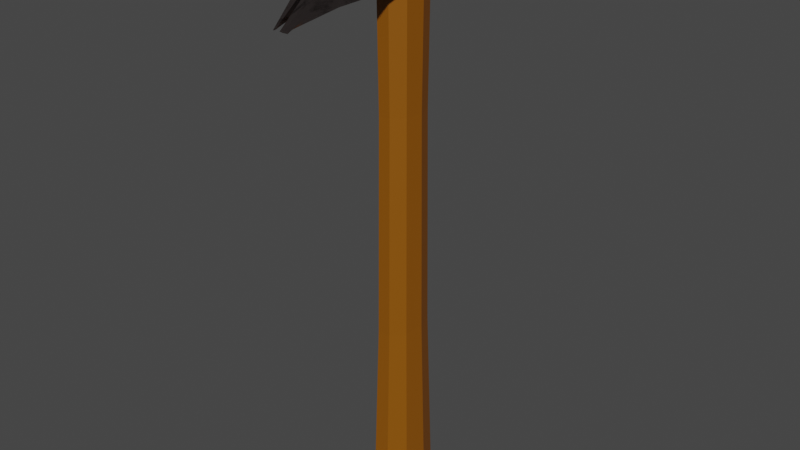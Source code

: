 # Source: Hammer.blend  (saved by Blender 3.1.7; exported with 4.5.12 LTS)
import bpy
from mathutils import Matrix  # noqa: F401  (used for matrix-valued properties, if any)

bpy.ops.wm.read_factory_settings(use_empty=True)
scene = bpy.context.scene
scene.name = 'Scene'

# ---- collections
col_collection = bpy.data.collections.new('Collection'); scene.collection.children.link(col_collection)

# ---- materials (node trees are filled in below, after node groups)
mat_material_003 = bpy.data.materials.new('Material.003')
mat_material_001 = bpy.data.materials.new('Material.001')

# ---- material node trees
mat_material_003.use_nodes = True; mat_material_003.node_tree.nodes.clear()
_N = mat_material_003.node_tree.nodes; _L = mat_material_003.node_tree.links
n0 = _N.new('ShaderNodeBsdfPrincipled'); n0.name = 'Principled BSDF'; n0.location = (10, 300)
n0.distribution = 'GGX'
n0.subsurface_method = 'BURLEY'
n0.inputs[0].default_value = (0.2622, 0.08351, 0.0, 1.0)
n0.inputs[3].default_value = 1.45
n0.inputs[27].default_value = (0.0, 0.0, 0.0, 1.0)
n0.inputs[28].default_value = 1.0
n1 = _N.new('ShaderNodeOutputMaterial'); n1.name = 'Material Output'; n1.location = (300, 300)
_L.new(n0.outputs[0], n1.inputs[0])
n1.is_active_output = True
mat_material_001.use_nodes = True; mat_material_001.node_tree.nodes.clear()
_N = mat_material_001.node_tree.nodes; _L = mat_material_001.node_tree.links
n0 = _N.new('ShaderNodeOutputMaterial'); n0.name = 'Material Output'; n0.location = (300, 300)
n1 = _N.new('ShaderNodeBsdfPrincipled'); n1.name = 'Principled BSDF'; n1.location = (10, 300)
n1.distribution = 'GGX'
n1.subsurface_method = 'BURLEY'
n1.inputs[1].default_value = 1.0
n1.inputs[3].default_value = 1.45
n1.inputs[27].default_value = (0.0, 0.0, 0.0, 1.0)
n1.inputs[28].default_value = 1.0
n2 = _N.new('ShaderNodeTexNoise'); n2.name = 'Noise Texture'; n2.location = (-701, 309)
n2.inputs[2].default_value = 3.6
n2.inputs[3].default_value = 16.0
n2.inputs[4].default_value = 0.7458
n2.inputs[8].default_value = -1.6
n3 = _N.new('ShaderNodeValToRGB'); n3.name = 'ColorRamp'; n3.location = (-461, 110)
while len(n3.color_ramp.elements) > 1: n3.color_ramp.elements.remove(n3.color_ramp.elements[-1])
n3.color_ramp.elements[0].position = 0.5114; n3.color_ramp.elements[0].color = (0.3902, 0.3234, 0.3136, 1.0)
_e = n3.color_ramp.elements.new(0.9591); _e.color = (0.0, 0.0, 0.0, 1.0)
n4 = _N.new('ShaderNodeDisplacement'); n4.name = 'Displacement'; n4.location = (-178, -140)
n4.inputs[0].default_value = 2.4
n4.inputs[1].default_value = 0.4
n4.inputs[2].default_value = 10.6
_L.new(n1.outputs[0], n0.inputs[0])
_L.new(n3.outputs[0], n1.inputs[0])
_L.new(n2.outputs[0], n3.inputs[0])
_L.new(n3.outputs[0], n1.inputs[2])
_L.new(n3.outputs[0], n4.inputs[3])
_L.new(n4.outputs[0], n1.inputs[5])
n0.is_active_output = True

# ---- world
world_world = bpy.data.worlds.new('World'); scene.world = world_world
world_world.use_nodes = True; world_world.node_tree.nodes.clear()
_N = world_world.node_tree.nodes; _L = world_world.node_tree.links
n0 = _N.new('ShaderNodeOutputWorld'); n0.name = 'World Output'; n0.location = (300, 300)
n1 = _N.new('ShaderNodeBackground'); n1.name = 'Background'; n1.location = (10, 300)
n1.inputs[0].default_value = (0.05088, 0.05088, 0.05088, 1.0)
_L.new(n1.outputs[0], n0.inputs[0])
n0.is_active_output = True
world_world.color = (0.05088, 0.05088, 0.05088)
world_world.use_sun_shadow = False
world_world.sun_shadow_jitter_overblur = 0.0

# ---- meshes
me_cylinder = bpy.data.meshes.new('Cylinder')
me_cylinder.from_pydata([(-1.417e-10, 0.01785, -0.1427), (0.007489, 0.01367, -0.1427), (0.01147, 0.0031, -0.1427), (0.01009, -0.008925, -0.1427), (0.003985, -0.01677, -0.1427), (-0.003985, -0.01677, -0.1427), (-0.01009, -0.008925, -0.1427), (-0.01147, 0.0031, -0.1427), (-0.007489, 0.01367, -0.1427), (-1.593e-10, 0.01459, -0.05734), (-2.645e-10, 0.01328, 0.05), (0.005572, 0.01017, 0.05), (0.00612, 0.01117, -0.05734), (0.008537, 0.002306, 0.05), (0.009376, 0.002533, -0.05734), (0.007507, -0.006641, 0.05), (0.008245, -0.007293, -0.05734), (0.002965, -0.01248, 0.05), (0.003256, -0.01371, -0.05734), (-0.002965, -0.01248, 0.05), (-0.003256, -0.01371, -0.05734), (-0.007507, -0.006641, 0.05), (-0.008245, -0.007293, -0.05734), (-0.008537, 0.002306, 0.05), (-0.009376, 0.002533, -0.05734), (-0.005572, 0.01017, 0.05), (-0.00612, 0.01117, -0.05734), (-8.596e-11, 0.0142, 0.1227), (0.00596, 0.01088, 0.1227), (0.009131, 0.002467, 0.1227), (0.00803, -0.007102, 0.1227), (0.003171, -0.01335, 0.1227), (-0.003171, -0.01335, 0.1227), (-0.00803, -0.007102, 0.1227), (-0.009131, 0.002467, 0.1227), (-0.00596, 0.01088, 0.1227)], [], [(0, 1, 2, 3, 4, 5, 6, 7, 8), (8, 26, 9, 0), (26, 25, 10, 9), (7, 24, 26, 8), (24, 23, 25, 26), (6, 22, 24, 7), (22, 21, 23, 24), (5, 20, 22, 6), (20, 19, 21, 22), (4, 18, 20, 5), (18, 17, 19, 20), (3, 16, 18, 4), (16, 15, 17, 18), (2, 14, 16, 3), (14, 13, 15, 16), (1, 12, 14, 2), (12, 11, 13, 14), (0, 9, 12, 1), (9, 10, 11, 12), (25, 35, 27, 10), (23, 34, 35, 25), (21, 33, 34, 23), (19, 32, 33, 21), (17, 31, 32, 19), (15, 30, 31, 17), (13, 29, 30, 15), (11, 28, 29, 13), (10, 27, 28, 11)])
_uv = me_cylinder.uv_layers.new(name='UVMap')
_uv.uv.foreach_set('vector', [0.75, 0.49, 0.9043, 0.4339, 0.9864, 0.2917, 0.9578, 0.13, 0.8321, 0.02447, 0.6679, 0.02447, 0.5422, 0.13, 0.5136, 0.2917, 0.5957, 0.4339, 0.1111, 0.5, 0.1111, 0.6667, 4.47e-08, 0.6667, 4.47e-08, 0.5, 0.1111, 0.6667, 0.1111, 0.8333, 4.47e-08, 0.8333, 4.47e-08, 0.6667, 0.2222, 0.5, 0.2222, 0.6667, 0.1111, 0.6667, 0.1111, 0.5, 0.2222, 0.6667, 0.2222, 0.8333, 0.1111, 0.8333, 0.1111, 0.6667, 0.3333, 0.5, 0.3333, 0.6667, 0.2222, 0.6667, 0.2222, 0.5, 0.3333, 0.6667, 0.3333, 0.8333, 0.2222, 0.8333, 0.2222, 0.6667, 0.4444, 0.5, 0.4444, 0.6667, 0.3333, 0.6667, 0.3333, 0.5, 0.4444, 0.6667, 0.4444, 0.8333, 0.3333, 0.8333, 0.3333, 0.6667, 0.5556, 0.5, 0.5556, 0.6667, 0.4444, 0.6667, 0.4444, 0.5, 0.5556, 0.6667, 0.5556, 0.8333, 0.4444, 0.8333, 0.4444, 0.6667, 0.6667, 0.5, 0.6667, 0.6667, 0.5556, 0.6667, 0.5556, 0.5, 0.6667, 0.6667, 0.6667, 0.8333, 0.5556, 0.8333, 0.5556, 0.6667, 0.7778, 0.5, 0.7778, 0.6667, 0.6667, 0.6667, 0.6667, 0.5, 0.7778, 0.6667, 0.7778, 0.8333, 0.6667, 0.8333, 0.6667, 0.6667, 0.8889, 0.5, 0.8889, 0.6667, 0.7778, 0.6667, 0.7778, 0.5, 0.8889, 0.6667, 0.8889, 0.8333, 0.7778, 0.8333, 0.7778, 0.6667, 1.0, 0.5, 1.0, 0.6667, 0.8889, 0.6667, 0.8889, 0.5, 1.0, 0.6667, 1.0, 0.8333, 0.8889, 0.8333, 0.8889, 0.6667, 0.1111, 0.8333, 0.1111, 0.9546, 4.47e-08, 0.9546, 4.47e-08, 0.8333, 0.2222, 0.8333, 0.2222, 0.9546, 0.1111, 0.9546, 0.1111, 0.8333, 0.3333, 0.8333, 0.3333, 0.9546, 0.2222, 0.9546, 0.2222, 0.8333, 0.4444, 0.8333, 0.4444, 0.9546, 0.3333, 0.9546, 0.3333, 0.8333, 0.5556, 0.8333, 0.5556, 0.9546, 0.4444, 0.9546, 0.4444, 0.8333, 0.6667, 0.8333, 0.6667, 0.9546, 0.5556, 0.9546, 0.5556, 0.8333, 0.7778, 0.8333, 0.7778, 0.9546, 0.6667, 0.9546, 0.6667, 0.8333, 0.8889, 0.8333, 0.8889, 0.9546, 0.7778, 0.9546, 0.7778, 0.8333, 1.0, 0.8333, 1.0, 0.9546, 0.8889, 0.9546, 0.8889, 0.8333])
me_cylinder.materials.append(mat_material_003)
me_cylinder.use_remesh_fix_poles = True
me_cylinder.use_remesh_preserve_attributes = False
me_cylinder.update()
me_cylinder_001 = bpy.data.meshes.new('Cylinder.001')
me_cylinder_001.from_pydata([(-4.173e-10, 0.02116, 0.1326), (-3.273e-10, 0.04097, 0.1272), (-2.061e-10, 0.05302, 0.1303), (4.657e-10, 0.05302, 0.1064), (0.007892, 0.05302, 0.1274), (0.00248, -0.07194, 0.102), (0.01209, 0.05302, 0.1201), (0.0038, -0.07071, 0.1015), (0.01063, 0.05302, 0.1118), (0.003342, -0.06931, 0.1022), (0.004199, 0.05302, 0.1064), (0.00132, -0.06839, 0.1034), (-0.004199, 0.05302, 0.1064), (-0.00132, -0.06839, 0.1034), (-0.01063, 0.05302, 0.1118), (-0.003342, -0.06931, 0.1022), (-0.01209, 0.05302, 0.1201), (-0.0038, -0.07071, 0.1015), (-0.007892, 0.05302, 0.1274), (-0.00248, -0.07194, 0.102), (-4.347e-10, -0.02734, 0.1291), (-2.846e-10, -0.0487, 0.1207), (0.005288, -0.04834, 0.1213), (0.006448, -0.02734, 0.1288), (0.0078, 0.02116, 0.1314), (0.005905, 0.04097, 0.125), (0.008102, -0.04742, 0.1144), (0.009879, -0.02734, 0.1189), (0.01195, 0.02116, 0.1195), (0.009048, 0.04097, 0.1196), (0.007125, -0.04637, 0.1067), (0.008687, -0.02734, 0.1076), (0.01051, 0.02116, 0.1059), (0.007956, 0.04097, 0.1134), (0.002814, -0.04569, 0.1085), (0.003431, -0.02734, 0.1103), (0.00415, 0.02116, 0.1037), (0.003142, 0.04097, 0.1094), (-0.002814, -0.04569, 0.1085), (-0.003431, -0.02734, 0.1103), (-0.00415, 0.02116, 0.1037), (-0.003142, 0.04097, 0.1094), (-0.007125, -0.04637, 0.1067), (-0.008687, -0.02734, 0.1076), (-0.01051, 0.02116, 0.1059), (-0.007956, 0.04097, 0.1134), (-0.008102, -0.04742, 0.1144), (-0.009879, -0.02734, 0.1189), (-0.01195, 0.02116, 0.1195), (-0.009048, 0.04097, 0.1196), (-0.005288, -0.04834, 0.1213), (-0.006448, -0.02734, 0.1288), (-0.0078, 0.02116, 0.1314), (-0.005905, 0.04097, 0.125), (-2.061e-10, 0.06811, 0.1303), (0.007892, 0.06811, 0.1274), (0.01209, 0.06811, 0.1201), (0.01063, 0.06811, 0.1118), (0.004199, 0.06811, 0.1064), (-0.004199, 0.06811, 0.1064), (-0.01063, 0.06811, 0.1118), (-0.01209, 0.06811, 0.1201), (-0.007892, 0.06811, 0.1274), (0.005045, 0.03106, 0.1249), (0.006797, 0.03106, 0.1118), (0.007729, 0.03106, 0.1188), (-4.172e-10, 0.03106, 0.1274), (0.002684, 0.03106, 0.1072), (-0.002684, 0.03106, 0.1072), (-0.006797, 0.03106, 0.1118), (-0.007729, 0.03106, 0.1188), (-0.005045, 0.03106, 0.1249), (0.003224, -0.02734, 0.1289), (0.0039, 0.02116, 0.132), (0.002953, 0.04097, 0.1261), (0.00124, -0.07218, 0.1023), (0.003946, 0.05302, 0.1288), (0.0008527, -0.04935, 0.1201), (0.003946, 0.06811, 0.1288), (0.002522, 0.03106, 0.1261), (-0.003946, 0.05302, 0.1288), (-0.00124, -0.07218, 0.1023), (-0.002953, 0.04097, 0.1261), (-0.0039, 0.02116, 0.132), (-0.003224, -0.02734, 0.1289), (-0.001012, -0.04859, 0.1201), (-0.003946, 0.06811, 0.1288), (-0.002522, 0.03106, 0.1261), (0.0, 0.04097, 0.1094), (-4.657e-10, 0.02116, 0.1037), (-4.657e-10, -0.02734, 0.1103), (-2.328e-10, -0.04569, 0.1085), (4.657e-10, 0.06811, 0.1064), (-2.328e-10, 0.03106, 0.1072)], [], [(39, 38, 42, 43), (47, 46, 50, 51), (77, 75, 5, 22), (3, 88, 41, 12), (48, 47, 51, 52), (22, 5, 7, 26), (68, 40, 44, 69), (70, 48, 52, 71), (26, 7, 9, 30), (12, 41, 45, 14), (16, 49, 53, 18), (30, 9, 11, 34), (43, 42, 46, 47), (84, 85, 21, 20), (5, 75, 11, 9, 7), (44, 43, 47, 48), (83, 84, 20, 0), (38, 13, 15, 42), (69, 44, 48, 70), (87, 83, 0, 66), (42, 15, 17, 46), (37, 67, 93, 88), (80, 82, 1, 2), (46, 17, 19, 50), (40, 39, 43, 44), (14, 45, 49, 16), (10, 3, 92, 58), (76, 4, 55, 78), (93, 89, 40, 68), (89, 90, 39, 40), (90, 91, 38, 39), (8, 33, 37, 10), (64, 32, 36, 67), (32, 31, 35, 36), (31, 30, 34, 35), (6, 29, 33, 8), (65, 28, 32, 64), (28, 27, 31, 32), (27, 26, 30, 31), (4, 25, 29, 6), (63, 24, 28, 65), (24, 23, 27, 28), (23, 22, 26, 27), (76, 74, 25, 4), (79, 73, 24, 63), (73, 72, 23, 24), (72, 77, 22, 23), (54, 78, 55, 56, 57, 58, 92, 59, 60, 61, 62, 86), (8, 10, 58, 57), (4, 6, 56, 55), (80, 2, 54, 86), (14, 16, 61, 60), (3, 12, 59, 92), (6, 8, 57, 56), (16, 18, 62, 61), (12, 14, 60, 59), (74, 79, 63, 25), (25, 63, 65, 29), (29, 65, 64, 33), (33, 64, 67, 37), (88, 93, 68, 41), (82, 87, 66, 1), (45, 69, 70, 49), (49, 70, 71, 53), (41, 68, 69, 45), (66, 0, 73, 79), (20, 21, 77, 72), (1, 66, 79, 74), (0, 20, 72, 73), (2, 1, 74, 76), (2, 76, 78, 54), (35, 34, 91, 90), (53, 71, 87, 82), (18, 80, 86, 62), (50, 19, 81, 85), (18, 53, 82, 80), (71, 52, 83, 87), (52, 51, 84, 83), (51, 50, 85, 84), (36, 35, 90, 89), (67, 36, 89, 93), (34, 11, 75, 77), (10, 37, 88, 3), (15, 13, 81, 19, 17), (38, 85, 81, 13), (77, 21, 85, 38, 91, 34)])
_uv = me_cylinder_001.uv_layers.new(name='UVMap')
_uv.uv.foreach_set('vector', [0.4444, 0.8, 0.4444, 0.9, 0.3333, 0.9, 0.3333, 0.8, 0.2222, 0.8, 0.2222, 0.9, 0.1111, 0.9, 0.1111, 0.8, 0.9444, 0.9, 0.9444, 1.0, 0.8889, 1.0, 0.8889, 0.9, 0.5, 0.5, 0.5, 0.6, 0.4444, 0.6, 0.4444, 0.5, 0.2222, 0.7, 0.2222, 0.8, 0.1111, 0.8, 0.1111, 0.7, 0.8889, 0.9, 0.8889, 1.0, 0.7778, 1.0, 0.7778, 0.9, 0.4444, 0.65, 0.4444, 0.7, 0.3333, 0.7, 0.3333, 0.65, 0.2222, 0.65, 0.2222, 0.7, 0.1111, 0.7, 0.1111, 0.65, 0.7778, 0.9, 0.7778, 1.0, 0.6667, 1.0, 0.6667, 0.9, 0.4444, 0.5, 0.4444, 0.6, 0.3333, 0.6, 0.3333, 0.5, 0.2222, 0.5, 0.2222, 0.6, 0.1111, 0.6, 0.1111, 0.5, 0.6667, 0.9, 0.6667, 1.0, 0.5556, 1.0, 0.5556, 0.9, 0.3333, 0.8, 0.3333, 0.9, 0.2222, 0.9, 0.2222, 0.8, 0.05556, 0.8, 0.05556, 0.9, 4.47e-08, 0.9, 4.47e-08, 0.8, 0.8889, 1.0, 0.9444, 1.0, 0.5556, 1.0, 0.6667, 1.0, 0.7778, 1.0, 0.3333, 0.7, 0.3333, 0.8, 0.2222, 0.8, 0.2222, 0.7, 0.05556, 0.7, 0.05556, 0.8, 4.47e-08, 0.8, 4.47e-08, 0.7, 0.4444, 0.9, 0.4444, 1.0, 0.3333, 1.0, 0.3333, 0.9, 0.3333, 0.65, 0.3333, 0.7, 0.2222, 0.7, 0.2222, 0.65, 0.05556, 0.65, 0.05556, 0.7, 4.47e-08, 0.7, 4.47e-08, 0.65, 0.3333, 0.9, 0.3333, 1.0, 0.2222, 1.0, 0.2222, 0.9, 0.5556, 0.6, 0.5556, 0.65, 0.5, 0.65, 0.5, 0.6, 0.05556, 0.5, 0.05556, 0.6, 4.47e-08, 0.6, 4.47e-08, 0.5, 0.2222, 0.9, 0.2222, 1.0, 0.1111, 1.0, 0.1111, 0.9, 0.4444, 0.7, 0.4444, 0.8, 0.3333, 0.8, 0.3333, 0.7, 0.3333, 0.5, 0.3333, 0.6, 0.2222, 0.6, 0.2222, 0.5, 0.5556, 0.5, 0.5, 0.5, 0.5, 0.5, 0.5556, 0.5, 0.9444, 0.5, 0.8889, 0.5, 0.8889, 0.5, 0.9444, 0.5, 0.5, 0.65, 0.5, 0.7, 0.4444, 0.7, 0.4444, 0.65, 0.5, 0.7, 0.5, 0.8, 0.4444, 0.8, 0.4444, 0.7, 0.5, 0.8, 0.5, 0.9, 0.4444, 0.9, 0.4444, 0.8, 0.6667, 0.5, 0.6667, 0.6, 0.5556, 0.6, 0.5556, 0.5, 0.6667, 0.65, 0.6667, 0.7, 0.5556, 0.7, 0.5556, 0.65, 0.6667, 0.7, 0.6667, 0.8, 0.5556, 0.8, 0.5556, 0.7, 0.6667, 0.8, 0.6667, 0.9, 0.5556, 0.9, 0.5556, 0.8, 0.7778, 0.5, 0.7778, 0.6, 0.6667, 0.6, 0.6667, 0.5, 0.7778, 0.65, 0.7778, 0.7, 0.6667, 0.7, 0.6667, 0.65, 0.7778, 0.7, 0.7778, 0.8, 0.6667, 0.8, 0.6667, 0.7, 0.7778, 0.8, 0.7778, 0.9, 0.6667, 0.9, 0.6667, 0.8, 0.8889, 0.5, 0.8889, 0.6, 0.7778, 0.6, 0.7778, 0.5, 0.8889, 0.65, 0.8889, 0.7, 0.7778, 0.7, 0.7778, 0.65, 0.8889, 0.7, 0.8889, 0.8, 0.7778, 0.8, 0.7778, 0.7, 0.8889, 0.8, 0.8889, 0.9, 0.7778, 0.9, 0.7778, 0.8, 0.9444, 0.5, 0.9444, 0.6, 0.8889, 0.6, 0.8889, 0.5, 0.9444, 0.65, 0.9444, 0.7, 0.8889, 0.7, 0.8889, 0.65, 0.9444, 0.7, 0.9444, 0.8, 0.8889, 0.8, 0.8889, 0.7, 0.9444, 0.8, 0.9444, 0.9, 0.8889, 0.9, 0.8889, 0.8, 0.75, 0.49, 0.8271, 0.4619, 0.9043, 0.4339, 0.9864, 0.2917, 0.9578, 0.13, 0.8321, 0.02447, 0.75, 0.02447, 0.6679, 0.02447, 0.5422, 0.13, 0.5136, 0.2917, 0.5957, 0.4339, 0.6729, 0.4619, 0.6667, 0.5, 0.5556, 0.5, 0.5556, 0.5, 0.6667, 0.5, 0.8889, 0.5, 0.7778, 0.5, 0.7778, 0.5, 0.8889, 0.5, 0.05556, 0.5, 4.47e-08, 0.5, 4.47e-08, 0.5, 0.05556, 0.5, 0.3333, 0.5, 0.2222, 0.5, 0.2222, 0.5, 0.3333, 0.5, 0.5, 0.5, 0.4444, 0.5, 0.4444, 0.5, 0.5, 0.5, 0.7778, 0.5, 0.6667, 0.5, 0.6667, 0.5, 0.7778, 0.5, 0.2222, 0.5, 0.1111, 0.5, 0.1111, 0.5, 0.2222, 0.5, 0.4444, 0.5, 0.3333, 0.5, 0.3333, 0.5, 0.4444, 0.5, 0.9444, 0.6, 0.9444, 0.65, 0.8889, 0.65, 0.8889, 0.6, 0.8889, 0.6, 0.8889, 0.65, 0.7778, 0.65, 0.7778, 0.6, 0.7778, 0.6, 0.7778, 0.65, 0.6667, 0.65, 0.6667, 0.6, 0.6667, 0.6, 0.6667, 0.65, 0.5556, 0.65, 0.5556, 0.6, 0.5, 0.6, 0.5, 0.65, 0.4444, 0.65, 0.4444, 0.6, 0.05556, 0.6, 0.05556, 0.65, 4.47e-08, 0.65, 4.47e-08, 0.6, 0.3333, 0.6, 0.3333, 0.65, 0.2222, 0.65, 0.2222, 0.6, 0.2222, 0.6, 0.2222, 0.65, 0.1111, 0.65, 0.1111, 0.6, 0.4444, 0.6, 0.4444, 0.65, 0.3333, 0.65, 0.3333, 0.6, 1.0, 0.65, 1.0, 0.7, 0.9444, 0.7, 0.9444, 0.65, 1.0, 0.8, 1.0, 0.9, 0.9444, 0.9, 0.9444, 0.8, 1.0, 0.6, 1.0, 0.65, 0.9444, 0.65, 0.9444, 0.6, 1.0, 0.7, 1.0, 0.8, 0.9444, 0.8, 0.9444, 0.7, 1.0, 0.5, 1.0, 0.6, 0.9444, 0.6, 0.9444, 0.5, 1.0, 0.5, 0.9444, 0.5, 0.9444, 0.5, 1.0, 0.5, 0.5556, 0.8, 0.5556, 0.9, 0.5, 0.9, 0.5, 0.8, 0.1111, 0.6, 0.1111, 0.65, 0.05556, 0.65, 0.05556, 0.6, 0.1111, 0.5, 0.05556, 0.5, 0.05556, 0.5, 0.1111, 0.5, 0.1111, 0.9, 0.1111, 1.0, 0.05556, 1.0, 0.05556, 0.9, 0.1111, 0.5, 0.1111, 0.6, 0.05556, 0.6, 0.05556, 0.5, 0.1111, 0.65, 0.1111, 0.7, 0.05556, 0.7, 0.05556, 0.65, 0.1111, 0.7, 0.1111, 0.8, 0.05556, 0.8, 0.05556, 0.7, 0.1111, 0.8, 0.1111, 0.9, 0.05556, 0.9, 0.05556, 0.8, 0.5556, 0.7, 0.5556, 0.8, 0.5, 0.8, 0.5, 0.7, 0.5556, 0.65, 0.5556, 0.7, 0.5, 0.7, 0.5, 0.65, 0.5556, 0.9, 0.5556, 1.0, 0.9444, 1.0, 0.9444, 0.9, 0.5556, 0.5, 0.5556, 0.6, 0.5, 0.6, 0.5, 0.5, 0.3333, 1.0, 0.4444, 1.0, 0.05556, 1.0, 0.1111, 1.0, 0.2222, 1.0, 0.4444, 0.9, 0.05556, 0.9, 0.05556, 1.0, 0.4444, 1.0, 0.9444, 0.9, 1.0, 0.9, 0.05556, 0.9, 0.4444, 0.9, 0.5, 0.9, 0.5556, 0.9])
me_cylinder_001.materials.append(mat_material_001)
me_cylinder_001.use_remesh_fix_poles = True
me_cylinder_001.use_remesh_preserve_attributes = False
me_cylinder_001.update()

# ---- objects
ob_handle = bpy.data.objects.new('Handle', me_cylinder)
ob_hammer_head = bpy.data.objects.new('Hammer head', me_cylinder_001)

# ---- transforms, parenting, visibility, modifiers, constraints
ob_handle.location = (0.0, 0.0, 0.1501)
ob_hammer_head.location = (0.0, 0.0, 0.1501)
_m = ob_hammer_head.modifiers.new('Subdivision', 'SUBSURF')
_m.subdivision_type = 'SIMPLE'

# ---- collection membership
col_collection.objects.link(ob_handle)
col_collection.objects.link(ob_hammer_head)

# ---- scene / render settings (as saved in the file)
scene.frame_start = 1; scene.frame_end = 250; scene.frame_set(1)
scene.render.engine = 'CYCLES'
scene.cycles.use_denoising = False
scene.cycles.samples = 128
scene.cycles.sampling_pattern = 'TABULATED_SOBOL'
scene.cycles.use_adaptive_sampling = False
scene.cycles.use_light_tree = False
scene.view_settings.view_transform = 'Filmic'
bpy.context.view_layer.update()

# ---- added for rendering (the .blend has no active camera and no usable light): camera, sun
cam_auto = bpy.data.cameras.new('AutoCamera')
cam_auto.lens = 50.0
cam_auto.sensor_width = 36.0
cam_auto.clip_end = 1000.0
ob_auto_camera = bpy.data.objects.new('AutoCamera', cam_auto)
scene.collection.objects.link(ob_auto_camera)
ob_auto_camera.location = (0.286689, -0.346063, 0.374421)
ob_auto_camera.rotation_euler = (1.09748, -7.21219e-08, 0.694738)
scene.camera = ob_auto_camera
light_auto_sun = bpy.data.lights.new('AutoSun', 'SUN')
light_auto_sun.energy = 3.0
light_auto_sun.angle = 0.0523599
ob_auto_sun = bpy.data.objects.new('AutoSun', light_auto_sun)
scene.collection.objects.link(ob_auto_sun)
ob_auto_sun.rotation_euler = (0.872665, 0.174533, 0.523599)
bpy.context.view_layer.update()
